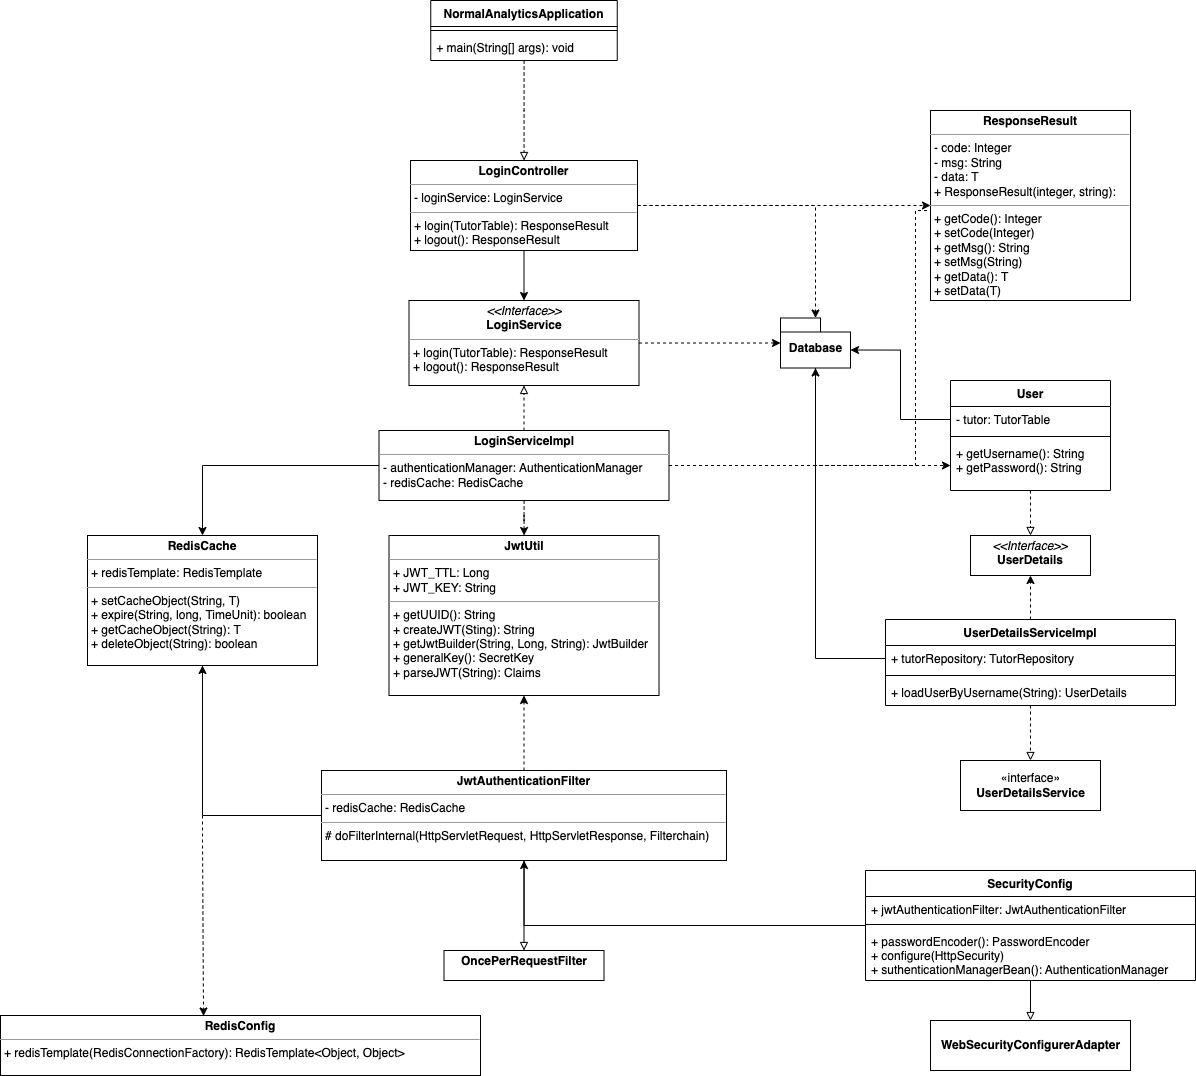

The diagram above was exported from draw.io. Its source (the exported page's mxGraphModel, read from the mxfile embedded in the PNG):
<mxGraphModel dx="2178" dy="2092" grid="1" gridSize="10" guides="1" tooltips="1" connect="1" arrows="1" fold="1" page="1" pageScale="1" pageWidth="827" pageHeight="1169" math="0" shadow="0">
  <root>
    <mxCell id="0" />
    <mxCell id="1" parent="0" />
    <mxCell id="uTwt58xq9G0pcrp3-2Tm-35" style="edgeStyle=orthogonalEdgeStyle;rounded=0;orthogonalLoop=1;jettySize=auto;html=1;startArrow=none;startFill=0;endArrow=classic;endFill=1;dashed=1;" parent="1" source="5wgncIHgNl7LK5CypGGZ-5" target="uTwt58xq9G0pcrp3-2Tm-32" edge="1">
      <mxGeometry relative="1" as="geometry" />
    </mxCell>
    <mxCell id="5wgncIHgNl7LK5CypGGZ-5" value="&lt;p style=&quot;margin: 0px ; margin-top: 4px ; text-align: center&quot;&gt;&lt;i&gt;&amp;lt;&amp;lt;Interface&amp;gt;&amp;gt;&lt;/i&gt;&lt;br&gt;&lt;b&gt;LoginService&lt;/b&gt;&lt;/p&gt;&lt;hr size=&quot;1&quot;&gt;&lt;p style=&quot;margin: 0px ; margin-left: 4px&quot;&gt;+ login(TutorTable): ResponseResult&lt;/p&gt;&lt;p style=&quot;margin: 0px ; margin-left: 4px&quot;&gt;+ logout(): ResponseResult&lt;/p&gt;" style="verticalAlign=top;align=left;overflow=fill;fontSize=12;fontFamily=Helvetica;html=1;" parent="1" vertex="1">
      <mxGeometry x="-91.5" y="180" width="230" height="85" as="geometry" />
    </mxCell>
    <mxCell id="uTwt58xq9G0pcrp3-2Tm-12" style="edgeStyle=orthogonalEdgeStyle;rounded=0;orthogonalLoop=1;jettySize=auto;html=1;dashed=1;startArrow=none;startFill=0;endArrow=classic;endFill=1;" parent="1" source="5wgncIHgNl7LK5CypGGZ-7" target="5wgncIHgNl7LK5CypGGZ-15" edge="1">
      <mxGeometry relative="1" as="geometry" />
    </mxCell>
    <mxCell id="uTwt58xq9G0pcrp3-2Tm-15" style="edgeStyle=orthogonalEdgeStyle;rounded=0;orthogonalLoop=1;jettySize=auto;html=1;startArrow=none;startFill=0;endArrow=classic;endFill=1;" parent="1" source="5wgncIHgNl7LK5CypGGZ-7" target="5wgncIHgNl7LK5CypGGZ-5" edge="1">
      <mxGeometry relative="1" as="geometry" />
    </mxCell>
    <mxCell id="uTwt58xq9G0pcrp3-2Tm-36" style="edgeStyle=orthogonalEdgeStyle;rounded=0;orthogonalLoop=1;jettySize=auto;html=1;dashed=1;startArrow=none;startFill=0;endArrow=classic;endFill=1;" parent="1" source="5wgncIHgNl7LK5CypGGZ-7" target="uTwt58xq9G0pcrp3-2Tm-32" edge="1">
      <mxGeometry relative="1" as="geometry" />
    </mxCell>
    <mxCell id="5wgncIHgNl7LK5CypGGZ-7" value="&lt;p style=&quot;margin: 0px ; margin-top: 4px ; text-align: center&quot;&gt;&lt;span style=&quot;font-weight: 700&quot;&gt;LoginController&lt;/span&gt;&lt;br&gt;&lt;/p&gt;&lt;hr size=&quot;1&quot;&gt;&lt;p style=&quot;margin: 0px ; margin-left: 4px&quot;&gt;- loginService: LoginService&lt;br&gt;&lt;/p&gt;&lt;hr size=&quot;1&quot;&gt;&lt;p style=&quot;margin: 0px ; margin-left: 4px&quot;&gt;+ login(TutorTable): ResponseResult&lt;br&gt;&lt;/p&gt;&lt;p style=&quot;margin: 0px ; margin-left: 4px&quot;&gt;+ logout(): ResponseResult&lt;br&gt;&lt;/p&gt;" style="verticalAlign=top;align=left;overflow=fill;fontSize=12;fontFamily=Helvetica;html=1;" parent="1" vertex="1">
      <mxGeometry x="-90" y="40" width="227" height="90" as="geometry" />
    </mxCell>
    <mxCell id="uTwt58xq9G0pcrp3-2Tm-7" style="edgeStyle=orthogonalEdgeStyle;rounded=0;orthogonalLoop=1;jettySize=auto;html=1;dashed=1;startArrow=none;startFill=0;endArrow=block;endFill=0;" parent="1" source="5wgncIHgNl7LK5CypGGZ-14" target="5wgncIHgNl7LK5CypGGZ-5" edge="1">
      <mxGeometry relative="1" as="geometry" />
    </mxCell>
    <mxCell id="uTwt58xq9G0pcrp3-2Tm-13" style="edgeStyle=orthogonalEdgeStyle;rounded=0;orthogonalLoop=1;jettySize=auto;html=1;dashed=1;startArrow=none;startFill=0;endArrow=classic;endFill=1;" parent="1" source="5wgncIHgNl7LK5CypGGZ-14" target="uTwt58xq9G0pcrp3-2Tm-2" edge="1">
      <mxGeometry relative="1" as="geometry" />
    </mxCell>
    <mxCell id="uTwt58xq9G0pcrp3-2Tm-16" style="edgeStyle=orthogonalEdgeStyle;rounded=0;orthogonalLoop=1;jettySize=auto;html=1;entryX=-0.002;entryY=0.539;entryDx=0;entryDy=0;entryPerimeter=0;startArrow=none;startFill=0;endArrow=classic;endFill=1;dashed=1;" parent="1" source="5wgncIHgNl7LK5CypGGZ-14" target="5wgncIHgNl7LK5CypGGZ-15" edge="1">
      <mxGeometry relative="1" as="geometry">
        <Array as="points">
          <mxPoint x="415" y="345" />
          <mxPoint x="415" y="90" />
          <mxPoint x="520" y="90" />
        </Array>
      </mxGeometry>
    </mxCell>
    <mxCell id="uTwt58xq9G0pcrp3-2Tm-21" style="edgeStyle=orthogonalEdgeStyle;rounded=0;orthogonalLoop=1;jettySize=auto;html=1;startArrow=none;startFill=0;endArrow=classic;endFill=1;" parent="1" source="5wgncIHgNl7LK5CypGGZ-14" target="uTwt58xq9G0pcrp3-2Tm-18" edge="1">
      <mxGeometry relative="1" as="geometry" />
    </mxCell>
    <mxCell id="uTwt58xq9G0pcrp3-2Tm-22" style="edgeStyle=orthogonalEdgeStyle;rounded=0;orthogonalLoop=1;jettySize=auto;html=1;startArrow=none;startFill=0;endArrow=classic;endFill=1;dashed=1;" parent="1" source="uTwt58xq9G0pcrp3-2Tm-32" target="5wgncIHgNl7LK5CypGGZ-22" edge="1">
      <mxGeometry relative="1" as="geometry" />
    </mxCell>
    <mxCell id="5wgncIHgNl7LK5CypGGZ-14" value="&lt;p style=&quot;margin: 0px ; margin-top: 4px ; text-align: center&quot;&gt;&lt;b&gt;LoginServiceImpl&lt;/b&gt;&lt;/p&gt;&lt;hr size=&quot;1&quot;&gt;&lt;p style=&quot;margin: 0px ; margin-left: 4px&quot;&gt;- authenticationManager: AuthenticationManager&lt;/p&gt;&lt;p style=&quot;margin: 0px ; margin-left: 4px&quot;&gt;- redisCache: RedisCache&lt;/p&gt;" style="verticalAlign=top;align=left;overflow=fill;fontSize=12;fontFamily=Helvetica;html=1;" parent="1" vertex="1">
      <mxGeometry x="-121.5" y="310" width="290" height="70" as="geometry" />
    </mxCell>
    <mxCell id="5wgncIHgNl7LK5CypGGZ-15" value="&lt;p style=&quot;margin: 0px ; margin-top: 4px ; text-align: center&quot;&gt;&lt;b&gt;ResponseResult&lt;/b&gt;&lt;/p&gt;&lt;hr size=&quot;1&quot;&gt;&lt;p style=&quot;margin: 0px ; margin-left: 4px&quot;&gt;- code: Integer&lt;/p&gt;&lt;p style=&quot;margin: 0px ; margin-left: 4px&quot;&gt;- msg: String&lt;/p&gt;&lt;p style=&quot;margin: 0px ; margin-left: 4px&quot;&gt;- data: T&lt;/p&gt;&lt;p style=&quot;margin: 0px ; margin-left: 4px&quot;&gt;+ ResponseResult(integer, string):&lt;br&gt;&lt;/p&gt;&lt;hr size=&quot;1&quot;&gt;&lt;p style=&quot;margin: 0px ; margin-left: 4px&quot;&gt;+ getCode(): Integer&lt;/p&gt;&lt;p style=&quot;margin: 0px ; margin-left: 4px&quot;&gt;+ setCode(Integer)&amp;nbsp;&lt;/p&gt;&lt;p style=&quot;margin: 0px ; margin-left: 4px&quot;&gt;+ getMsg(): String&lt;/p&gt;&lt;p style=&quot;margin: 0px ; margin-left: 4px&quot;&gt;+ setMsg(String)&amp;nbsp;&lt;/p&gt;&lt;p style=&quot;margin: 0px ; margin-left: 4px&quot;&gt;+ getData(): T&lt;/p&gt;&lt;p style=&quot;margin: 0px ; margin-left: 4px&quot;&gt;+ setData(T)&lt;/p&gt;" style="verticalAlign=top;align=left;overflow=fill;fontSize=12;fontFamily=Helvetica;html=1;" parent="1" vertex="1">
      <mxGeometry x="430" y="-10" width="200" height="190" as="geometry" />
    </mxCell>
    <mxCell id="5wgncIHgNl7LK5CypGGZ-18" value="&lt;p style=&quot;margin: 0px ; margin-top: 4px ; text-align: center&quot;&gt;&lt;i&gt;&amp;lt;&amp;lt;Interface&amp;gt;&amp;gt;&lt;/i&gt;&lt;br&gt;&lt;b&gt;UserDetails&lt;/b&gt;&lt;/p&gt;&lt;p style=&quot;margin: 0px ; margin-left: 4px&quot;&gt;&lt;br&gt;&lt;/p&gt;" style="verticalAlign=top;align=left;overflow=fill;fontSize=12;fontFamily=Helvetica;html=1;" parent="1" vertex="1">
      <mxGeometry x="470" y="415" width="120" height="40" as="geometry" />
    </mxCell>
    <mxCell id="5wgncIHgNl7LK5CypGGZ-25" value="" style="edgeStyle=orthogonalEdgeStyle;rounded=0;orthogonalLoop=1;jettySize=auto;html=1;dashed=1;endArrow=block;endFill=0;" parent="1" source="5wgncIHgNl7LK5CypGGZ-19" target="5wgncIHgNl7LK5CypGGZ-18" edge="1">
      <mxGeometry relative="1" as="geometry" />
    </mxCell>
    <mxCell id="5wgncIHgNl7LK5CypGGZ-19" value="User" style="swimlane;fontStyle=1;align=center;verticalAlign=top;childLayout=stackLayout;horizontal=1;startSize=26;horizontalStack=0;resizeParent=1;resizeParentMax=0;resizeLast=0;collapsible=1;marginBottom=0;" parent="1" vertex="1">
      <mxGeometry x="450" y="260" width="160" height="110" as="geometry" />
    </mxCell>
    <mxCell id="5wgncIHgNl7LK5CypGGZ-20" value="- tutor: TutorTable" style="text;strokeColor=none;fillColor=none;align=left;verticalAlign=top;spacingLeft=4;spacingRight=4;overflow=hidden;rotatable=0;points=[[0,0.5],[1,0.5]];portConstraint=eastwest;" parent="5wgncIHgNl7LK5CypGGZ-19" vertex="1">
      <mxGeometry y="26" width="160" height="26" as="geometry" />
    </mxCell>
    <mxCell id="5wgncIHgNl7LK5CypGGZ-21" value="" style="line;strokeWidth=1;fillColor=none;align=left;verticalAlign=middle;spacingTop=-1;spacingLeft=3;spacingRight=3;rotatable=0;labelPosition=right;points=[];portConstraint=eastwest;" parent="5wgncIHgNl7LK5CypGGZ-19" vertex="1">
      <mxGeometry y="52" width="160" height="8" as="geometry" />
    </mxCell>
    <mxCell id="5wgncIHgNl7LK5CypGGZ-22" value="+ getUsername(): String&#10;+ getPassword(): String" style="text;strokeColor=none;fillColor=none;align=left;verticalAlign=top;spacingLeft=4;spacingRight=4;overflow=hidden;rotatable=0;points=[[0,0.5],[1,0.5]];portConstraint=eastwest;" parent="5wgncIHgNl7LK5CypGGZ-19" vertex="1">
      <mxGeometry y="60" width="160" height="50" as="geometry" />
    </mxCell>
    <mxCell id="5wgncIHgNl7LK5CypGGZ-26" value="«interface»&lt;br&gt;&lt;b&gt;UserDetailsService&lt;/b&gt;" style="html=1;" parent="1" vertex="1">
      <mxGeometry x="460" y="640" width="140" height="50" as="geometry" />
    </mxCell>
    <mxCell id="5wgncIHgNl7LK5CypGGZ-33" style="edgeStyle=orthogonalEdgeStyle;rounded=0;orthogonalLoop=1;jettySize=auto;html=1;dashed=1;endArrow=block;endFill=0;" parent="1" source="5wgncIHgNl7LK5CypGGZ-27" target="5wgncIHgNl7LK5CypGGZ-26" edge="1">
      <mxGeometry relative="1" as="geometry">
        <mxPoint x="740" y="510" as="targetPoint" />
      </mxGeometry>
    </mxCell>
    <mxCell id="5wgncIHgNl7LK5CypGGZ-27" value="UserDetailsServiceImpl" style="swimlane;fontStyle=1;align=center;verticalAlign=top;childLayout=stackLayout;horizontal=1;startSize=26;horizontalStack=0;resizeParent=1;resizeParentMax=0;resizeLast=0;collapsible=1;marginBottom=0;" parent="1" vertex="1">
      <mxGeometry x="385" y="499" width="290" height="86" as="geometry" />
    </mxCell>
    <mxCell id="5wgncIHgNl7LK5CypGGZ-28" value="+ tutorRepository: TutorRepository" style="text;strokeColor=none;fillColor=none;align=left;verticalAlign=top;spacingLeft=4;spacingRight=4;overflow=hidden;rotatable=0;points=[[0,0.5],[1,0.5]];portConstraint=eastwest;" parent="5wgncIHgNl7LK5CypGGZ-27" vertex="1">
      <mxGeometry y="26" width="290" height="26" as="geometry" />
    </mxCell>
    <mxCell id="5wgncIHgNl7LK5CypGGZ-29" value="" style="line;strokeWidth=1;fillColor=none;align=left;verticalAlign=middle;spacingTop=-1;spacingLeft=3;spacingRight=3;rotatable=0;labelPosition=right;points=[];portConstraint=eastwest;" parent="5wgncIHgNl7LK5CypGGZ-27" vertex="1">
      <mxGeometry y="52" width="290" height="8" as="geometry" />
    </mxCell>
    <mxCell id="5wgncIHgNl7LK5CypGGZ-30" value="+ loadUserByUsername(String): UserDetails" style="text;strokeColor=none;fillColor=none;align=left;verticalAlign=top;spacingLeft=4;spacingRight=4;overflow=hidden;rotatable=0;points=[[0,0.5],[1,0.5]];portConstraint=eastwest;" parent="5wgncIHgNl7LK5CypGGZ-27" vertex="1">
      <mxGeometry y="60" width="290" height="26" as="geometry" />
    </mxCell>
    <mxCell id="uTwt58xq9G0pcrp3-2Tm-37" style="edgeStyle=orthogonalEdgeStyle;rounded=0;orthogonalLoop=1;jettySize=auto;html=1;exitX=1;exitY=0.5;exitDx=0;exitDy=0;dashed=1;startArrow=none;startFill=0;endArrow=classic;endFill=1;" parent="5wgncIHgNl7LK5CypGGZ-27" source="5wgncIHgNl7LK5CypGGZ-28" target="5wgncIHgNl7LK5CypGGZ-28" edge="1">
      <mxGeometry relative="1" as="geometry" />
    </mxCell>
    <mxCell id="uTwt58xq9G0pcrp3-2Tm-1" style="edgeStyle=orthogonalEdgeStyle;rounded=0;orthogonalLoop=1;jettySize=auto;html=1;endArrow=block;endFill=0;" parent="1" source="5wgncIHgNl7LK5CypGGZ-34" target="5wgncIHgNl7LK5CypGGZ-46" edge="1">
      <mxGeometry relative="1" as="geometry">
        <mxPoint x="1240" y="830" as="targetPoint" />
      </mxGeometry>
    </mxCell>
    <mxCell id="uTwt58xq9G0pcrp3-2Tm-28" style="edgeStyle=orthogonalEdgeStyle;rounded=0;orthogonalLoop=1;jettySize=auto;html=1;startArrow=none;startFill=0;endArrow=classic;endFill=1;" parent="1" source="5wgncIHgNl7LK5CypGGZ-34" target="uTwt58xq9G0pcrp3-2Tm-3" edge="1">
      <mxGeometry relative="1" as="geometry" />
    </mxCell>
    <mxCell id="5wgncIHgNl7LK5CypGGZ-34" value="SecurityConfig" style="swimlane;fontStyle=1;align=center;verticalAlign=top;childLayout=stackLayout;horizontal=1;startSize=26;horizontalStack=0;resizeParent=1;resizeParentMax=0;resizeLast=0;collapsible=1;marginBottom=0;" parent="1" vertex="1">
      <mxGeometry x="365" y="750" width="330" height="110" as="geometry" />
    </mxCell>
    <mxCell id="5wgncIHgNl7LK5CypGGZ-35" value="+ jwtAuthenticationFilter: JwtAuthenticationFilter" style="text;strokeColor=none;fillColor=none;align=left;verticalAlign=top;spacingLeft=4;spacingRight=4;overflow=hidden;rotatable=0;points=[[0,0.5],[1,0.5]];portConstraint=eastwest;" parent="5wgncIHgNl7LK5CypGGZ-34" vertex="1">
      <mxGeometry y="26" width="330" height="24" as="geometry" />
    </mxCell>
    <mxCell id="5wgncIHgNl7LK5CypGGZ-36" value="" style="line;strokeWidth=1;fillColor=none;align=left;verticalAlign=middle;spacingTop=-1;spacingLeft=3;spacingRight=3;rotatable=0;labelPosition=right;points=[];portConstraint=eastwest;" parent="5wgncIHgNl7LK5CypGGZ-34" vertex="1">
      <mxGeometry y="50" width="330" height="8" as="geometry" />
    </mxCell>
    <mxCell id="5wgncIHgNl7LK5CypGGZ-37" value="+ passwordEncoder(): PasswordEncoder&#10;+ configure(HttpSecurity)&#10;+ suthenticationManagerBean(): AuthenticationManager&#10;" style="text;strokeColor=none;fillColor=none;align=left;verticalAlign=top;spacingLeft=4;spacingRight=4;overflow=hidden;rotatable=0;points=[[0,0.5],[1,0.5]];portConstraint=eastwest;" parent="5wgncIHgNl7LK5CypGGZ-34" vertex="1">
      <mxGeometry y="58" width="330" height="52" as="geometry" />
    </mxCell>
    <mxCell id="5wgncIHgNl7LK5CypGGZ-46" value="&lt;span style=&quot;font-weight: 700&quot;&gt;WebSecurityConfigurerAdapter&lt;/span&gt;" style="html=1;" parent="1" vertex="1">
      <mxGeometry x="430" y="900" width="200" height="50" as="geometry" />
    </mxCell>
    <mxCell id="uTwt58xq9G0pcrp3-2Tm-2" value="&lt;p style=&quot;margin: 0px ; margin-top: 4px ; text-align: center&quot;&gt;&lt;b&gt;JwtUtil&lt;/b&gt;&lt;/p&gt;&lt;hr size=&quot;1&quot;&gt;&lt;p style=&quot;margin: 0px ; margin-left: 4px&quot;&gt;+ JWT_TTL: Long&lt;/p&gt;&lt;p style=&quot;margin: 0px ; margin-left: 4px&quot;&gt;+ JWT_KEY: String&lt;/p&gt;&lt;hr size=&quot;1&quot;&gt;&lt;p style=&quot;margin: 0px ; margin-left: 4px&quot;&gt;+ getUUID(): String&lt;/p&gt;&lt;p style=&quot;margin: 0px ; margin-left: 4px&quot;&gt;+ createJWT(Sting): String&lt;/p&gt;&lt;p style=&quot;margin: 0px ; margin-left: 4px&quot;&gt;+ getJwtBuilder(String, Long, String): JwtBuilder&lt;/p&gt;&lt;p style=&quot;margin: 0px ; margin-left: 4px&quot;&gt;+ generalKey(): SecretKey&lt;/p&gt;&lt;p style=&quot;margin: 0px ; margin-left: 4px&quot;&gt;+ parseJWT(String): Claims&lt;/p&gt;" style="verticalAlign=top;align=left;overflow=fill;fontSize=12;fontFamily=Helvetica;html=1;" parent="1" vertex="1">
      <mxGeometry x="-111.5" y="415" width="270" height="160" as="geometry" />
    </mxCell>
    <mxCell id="uTwt58xq9G0pcrp3-2Tm-5" style="edgeStyle=orthogonalEdgeStyle;rounded=0;orthogonalLoop=1;jettySize=auto;html=1;endArrow=block;endFill=0;" parent="1" source="uTwt58xq9G0pcrp3-2Tm-3" target="uTwt58xq9G0pcrp3-2Tm-4" edge="1">
      <mxGeometry relative="1" as="geometry" />
    </mxCell>
    <mxCell id="uTwt58xq9G0pcrp3-2Tm-25" style="edgeStyle=orthogonalEdgeStyle;rounded=0;orthogonalLoop=1;jettySize=auto;html=1;entryX=0.5;entryY=1;entryDx=0;entryDy=0;startArrow=none;startFill=0;endArrow=classic;endFill=1;" parent="1" source="uTwt58xq9G0pcrp3-2Tm-3" target="uTwt58xq9G0pcrp3-2Tm-18" edge="1">
      <mxGeometry relative="1" as="geometry" />
    </mxCell>
    <mxCell id="uTwt58xq9G0pcrp3-2Tm-26" style="edgeStyle=orthogonalEdgeStyle;rounded=0;orthogonalLoop=1;jettySize=auto;html=1;startArrow=none;startFill=0;endArrow=classic;endFill=1;dashed=1;" parent="1" source="uTwt58xq9G0pcrp3-2Tm-3" target="uTwt58xq9G0pcrp3-2Tm-2" edge="1">
      <mxGeometry relative="1" as="geometry" />
    </mxCell>
    <mxCell id="uTwt58xq9G0pcrp3-2Tm-3" value="&lt;p style=&quot;margin: 0px ; margin-top: 4px ; text-align: center&quot;&gt;&lt;b&gt;JwtAuthenticationFilter&lt;/b&gt;&lt;/p&gt;&lt;hr size=&quot;1&quot;&gt;&lt;p style=&quot;margin: 0px ; margin-left: 4px&quot;&gt;- redisCache: RedisCache&lt;/p&gt;&lt;hr size=&quot;1&quot;&gt;&lt;p style=&quot;margin: 0px ; margin-left: 4px&quot;&gt;# doFilterInternal(HttpServletRequest, HttpServletResponse, Filterchain)&lt;/p&gt;" style="verticalAlign=top;align=left;overflow=fill;fontSize=12;fontFamily=Helvetica;html=1;" parent="1" vertex="1">
      <mxGeometry x="-179" y="650" width="405" height="90" as="geometry" />
    </mxCell>
    <mxCell id="uTwt58xq9G0pcrp3-2Tm-4" value="&lt;p style=&quot;margin: 0px ; margin-top: 4px ; text-align: center&quot;&gt;&lt;b&gt;OncePerRequestFilter&lt;/b&gt;&lt;/p&gt;" style="verticalAlign=top;align=left;overflow=fill;fontSize=12;fontFamily=Helvetica;html=1;" parent="1" vertex="1">
      <mxGeometry x="-56.5" y="830" width="160" height="30" as="geometry" />
    </mxCell>
    <mxCell id="uTwt58xq9G0pcrp3-2Tm-20" style="edgeStyle=orthogonalEdgeStyle;rounded=0;orthogonalLoop=1;jettySize=auto;html=1;entryX=0.423;entryY=0.008;entryDx=0;entryDy=0;entryPerimeter=0;dashed=1;startArrow=none;startFill=0;endArrow=classic;endFill=1;" parent="1" source="uTwt58xq9G0pcrp3-2Tm-18" target="uTwt58xq9G0pcrp3-2Tm-19" edge="1">
      <mxGeometry relative="1" as="geometry" />
    </mxCell>
    <mxCell id="uTwt58xq9G0pcrp3-2Tm-18" value="&lt;p style=&quot;margin: 0px ; margin-top: 4px ; text-align: center&quot;&gt;&lt;b&gt;RedisCache&lt;/b&gt;&lt;/p&gt;&lt;hr size=&quot;1&quot;&gt;&lt;p style=&quot;margin: 0px ; margin-left: 4px&quot;&gt;+ redisTemplate: RedisTemplate&lt;/p&gt;&lt;hr size=&quot;1&quot;&gt;&lt;p style=&quot;margin: 0px ; margin-left: 4px&quot;&gt;+ setCacheObject(String, T)&lt;/p&gt;&lt;p style=&quot;margin: 0px ; margin-left: 4px&quot;&gt;+ expire(String, long, TimeUnit): boolean&lt;/p&gt;&lt;p style=&quot;margin: 0px ; margin-left: 4px&quot;&gt;+ getCacheObject(String): T&lt;/p&gt;&lt;p style=&quot;margin: 0px ; margin-left: 4px&quot;&gt;+ deleteObject(String): boolean&lt;/p&gt;" style="verticalAlign=top;align=left;overflow=fill;fontSize=12;fontFamily=Helvetica;html=1;" parent="1" vertex="1">
      <mxGeometry x="-413" y="415" width="230" height="130" as="geometry" />
    </mxCell>
    <mxCell id="uTwt58xq9G0pcrp3-2Tm-19" value="&lt;p style=&quot;margin: 0px ; margin-top: 4px ; text-align: center&quot;&gt;&lt;b&gt;RedisConfig&lt;/b&gt;&lt;/p&gt;&lt;hr size=&quot;1&quot;&gt;&lt;p style=&quot;margin: 0px ; margin-left: 4px&quot;&gt;+ redisTemplate(RedisConnectionFactory): RedisTemplate&amp;lt;Object, Object&amp;gt;&lt;/p&gt;" style="verticalAlign=top;align=left;overflow=fill;fontSize=12;fontFamily=Helvetica;html=1;" parent="1" vertex="1">
      <mxGeometry x="-500" y="895" width="480" height="60" as="geometry" />
    </mxCell>
    <mxCell id="uTwt58xq9G0pcrp3-2Tm-33" style="edgeStyle=orthogonalEdgeStyle;rounded=0;orthogonalLoop=1;jettySize=auto;html=1;entryX=0.5;entryY=1;entryDx=0;entryDy=0;entryPerimeter=0;startArrow=none;startFill=0;endArrow=classic;endFill=1;exitX=0;exitY=0.5;exitDx=0;exitDy=0;" parent="1" source="5wgncIHgNl7LK5CypGGZ-28" target="uTwt58xq9G0pcrp3-2Tm-32" edge="1">
      <mxGeometry relative="1" as="geometry" />
    </mxCell>
    <mxCell id="uTwt58xq9G0pcrp3-2Tm-34" style="edgeStyle=orthogonalEdgeStyle;rounded=0;orthogonalLoop=1;jettySize=auto;html=1;entryX=0;entryY=0;entryDx=70;entryDy=32;entryPerimeter=0;startArrow=none;startFill=0;endArrow=classic;endFill=1;" parent="1" source="5wgncIHgNl7LK5CypGGZ-20" target="uTwt58xq9G0pcrp3-2Tm-32" edge="1">
      <mxGeometry relative="1" as="geometry" />
    </mxCell>
    <mxCell id="tDyNgeKIhK3lHXrdtooK-3" style="edgeStyle=orthogonalEdgeStyle;rounded=0;orthogonalLoop=1;jettySize=auto;html=1;dashed=1;exitX=0.5;exitY=0;exitDx=0;exitDy=0;" edge="1" parent="1" source="5wgncIHgNl7LK5CypGGZ-27" target="5wgncIHgNl7LK5CypGGZ-18">
      <mxGeometry relative="1" as="geometry" />
    </mxCell>
    <mxCell id="uTwt58xq9G0pcrp3-2Tm-32" value="Database" style="shape=folder;fontStyle=1;spacingTop=10;tabWidth=40;tabHeight=14;tabPosition=left;html=1;" parent="1" vertex="1">
      <mxGeometry x="280" y="197.5" width="70" height="50" as="geometry" />
    </mxCell>
    <mxCell id="tDyNgeKIhK3lHXrdtooK-4" value="" style="edgeStyle=orthogonalEdgeStyle;rounded=0;orthogonalLoop=1;jettySize=auto;html=1;startArrow=none;startFill=0;endArrow=none;endFill=1;dashed=1;" edge="1" parent="1" source="5wgncIHgNl7LK5CypGGZ-14" target="uTwt58xq9G0pcrp3-2Tm-32">
      <mxGeometry relative="1" as="geometry">
        <mxPoint x="23.57142857142844" y="380" as="sourcePoint" />
        <mxPoint x="450" y="425.00000000000045" as="targetPoint" />
      </mxGeometry>
    </mxCell>
    <mxCell id="tDyNgeKIhK3lHXrdtooK-9" style="edgeStyle=orthogonalEdgeStyle;rounded=0;orthogonalLoop=1;jettySize=auto;html=1;dashed=1;endArrow=block;endFill=0;" edge="1" parent="1" source="tDyNgeKIhK3lHXrdtooK-5" target="5wgncIHgNl7LK5CypGGZ-7">
      <mxGeometry relative="1" as="geometry" />
    </mxCell>
    <mxCell id="tDyNgeKIhK3lHXrdtooK-5" value="NormalAnalyticsApplication" style="swimlane;fontStyle=1;align=center;verticalAlign=top;childLayout=stackLayout;horizontal=1;startSize=26;horizontalStack=0;resizeParent=1;resizeParentMax=0;resizeLast=0;collapsible=1;marginBottom=0;" vertex="1" parent="1">
      <mxGeometry x="-69.75" y="-120" width="186.5" height="60" as="geometry" />
    </mxCell>
    <mxCell id="tDyNgeKIhK3lHXrdtooK-7" value="" style="line;strokeWidth=1;fillColor=none;align=left;verticalAlign=middle;spacingTop=-1;spacingLeft=3;spacingRight=3;rotatable=0;labelPosition=right;points=[];portConstraint=eastwest;" vertex="1" parent="tDyNgeKIhK3lHXrdtooK-5">
      <mxGeometry y="26" width="186.5" height="8" as="geometry" />
    </mxCell>
    <mxCell id="tDyNgeKIhK3lHXrdtooK-8" value="+ main(String[] args): void" style="text;strokeColor=none;fillColor=none;align=left;verticalAlign=top;spacingLeft=4;spacingRight=4;overflow=hidden;rotatable=0;points=[[0,0.5],[1,0.5]];portConstraint=eastwest;" vertex="1" parent="tDyNgeKIhK3lHXrdtooK-5">
      <mxGeometry y="34" width="186.5" height="26" as="geometry" />
    </mxCell>
  </root>
</mxGraphModel>